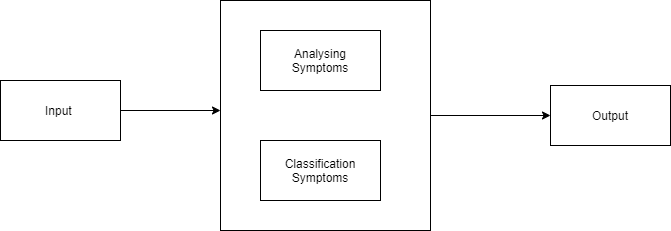

The diagram above was exported from draw.io. Its source (the exported page's mxGraphModel, read from the mxfile embedded in the PNG):
<mxGraphModel dx="1102" dy="525" grid="1" gridSize="10" guides="1" tooltips="1" connect="1" arrows="1" fold="1" page="1" pageScale="1" pageWidth="850" pageHeight="1100" math="0" shadow="0">
  <root>
    <mxCell id="XltuYq-pwRv2-V96MwnT-0" />
    <mxCell id="XltuYq-pwRv2-V96MwnT-1" parent="XltuYq-pwRv2-V96MwnT-0" />
    <mxCell id="PFAQpe1MULiDkQmd_n4v-0" value="" style="rounded=0;whiteSpace=wrap;html=1;" vertex="1" parent="XltuYq-pwRv2-V96MwnT-1">
      <mxGeometry x="280" y="260" width="210" height="230" as="geometry" />
    </mxCell>
    <mxCell id="PFAQpe1MULiDkQmd_n4v-1" value="Input&amp;nbsp;" style="rounded=0;whiteSpace=wrap;html=1;" vertex="1" parent="XltuYq-pwRv2-V96MwnT-1">
      <mxGeometry x="60" y="340" width="120" height="60" as="geometry" />
    </mxCell>
    <mxCell id="PFAQpe1MULiDkQmd_n4v-2" value="" style="endArrow=classic;html=1;exitX=1;exitY=0.5;exitDx=0;exitDy=0;" edge="1" parent="XltuYq-pwRv2-V96MwnT-1" source="PFAQpe1MULiDkQmd_n4v-1">
      <mxGeometry width="50" height="50" relative="1" as="geometry">
        <mxPoint x="230" y="420" as="sourcePoint" />
        <mxPoint x="280" y="370" as="targetPoint" />
      </mxGeometry>
    </mxCell>
    <mxCell id="PFAQpe1MULiDkQmd_n4v-3" value="Analysing&lt;br&gt;Symptoms" style="rounded=0;whiteSpace=wrap;html=1;" vertex="1" parent="XltuYq-pwRv2-V96MwnT-1">
      <mxGeometry x="320" y="290" width="120" height="60" as="geometry" />
    </mxCell>
    <mxCell id="PFAQpe1MULiDkQmd_n4v-4" value="Classification&lt;br&gt;Symptoms" style="rounded=0;whiteSpace=wrap;html=1;" vertex="1" parent="XltuYq-pwRv2-V96MwnT-1">
      <mxGeometry x="320" y="400" width="120" height="60" as="geometry" />
    </mxCell>
    <mxCell id="PFAQpe1MULiDkQmd_n4v-5" value="" style="endArrow=classic;html=1;exitX=1;exitY=0.5;exitDx=0;exitDy=0;" edge="1" parent="XltuYq-pwRv2-V96MwnT-1" source="PFAQpe1MULiDkQmd_n4v-0">
      <mxGeometry width="50" height="50" relative="1" as="geometry">
        <mxPoint x="580" y="400" as="sourcePoint" />
        <mxPoint x="610" y="375" as="targetPoint" />
      </mxGeometry>
    </mxCell>
    <mxCell id="PFAQpe1MULiDkQmd_n4v-6" value="Output" style="rounded=0;whiteSpace=wrap;html=1;" vertex="1" parent="XltuYq-pwRv2-V96MwnT-1">
      <mxGeometry x="610" y="345" width="120" height="60" as="geometry" />
    </mxCell>
  </root>
</mxGraphModel>